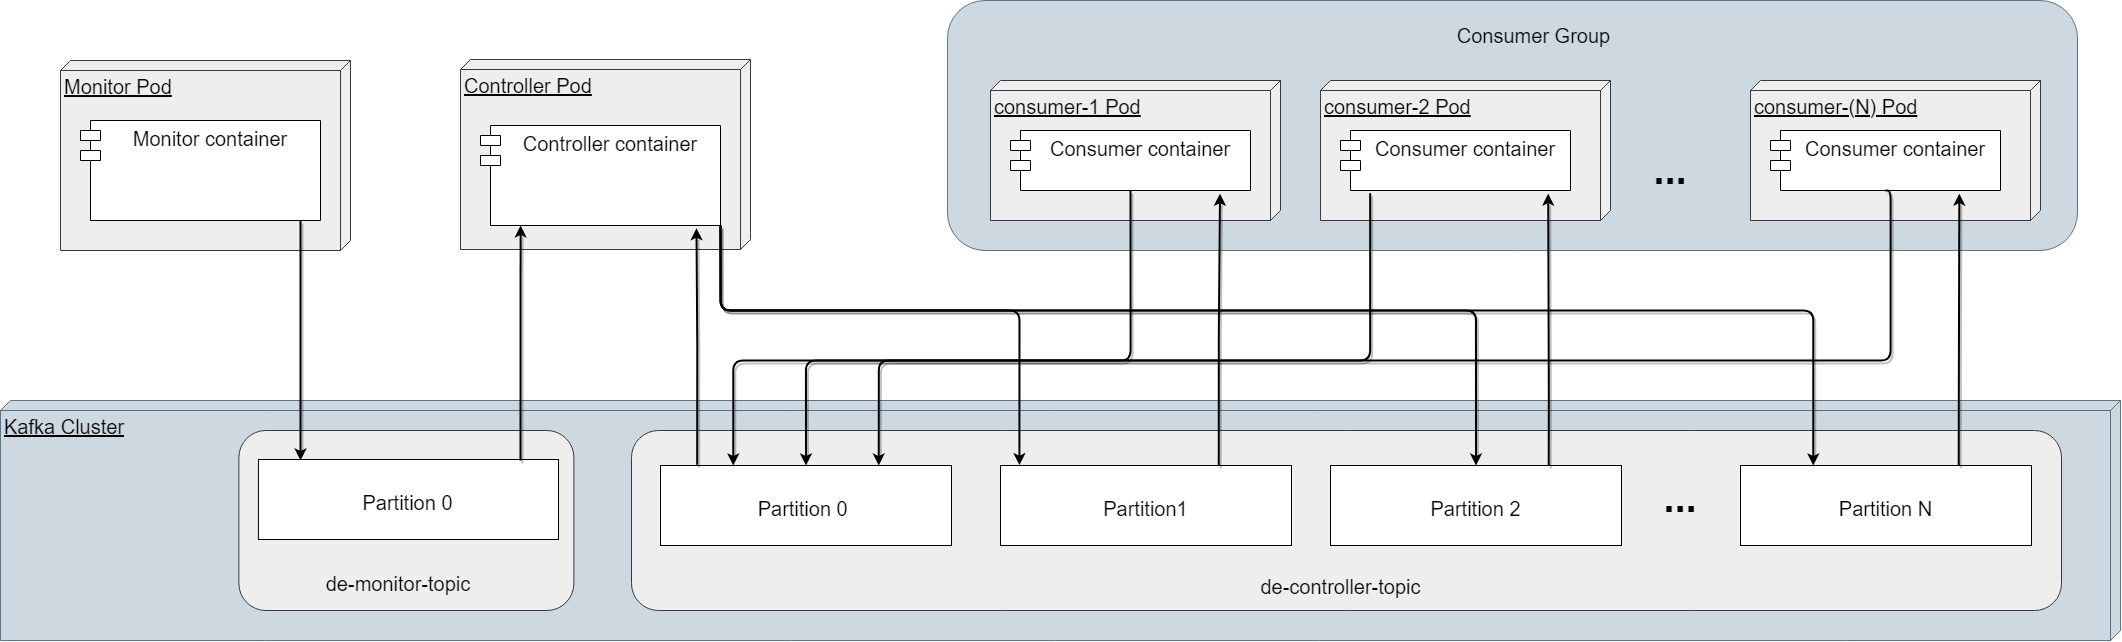

The diagram above was exported from draw.io. Its source (the exported page's mxGraphModel, read from the mxfile embedded in the PNG):
<mxGraphModel dx="2529" dy="1147" grid="1" gridSize="10" guides="1" tooltips="1" connect="1" arrows="1" fold="1" page="1" pageScale="1" pageWidth="827" pageHeight="1169" background="none" math="0" shadow="0">
  <root>
    <mxCell id="0" />
    <mxCell id="1" parent="0" />
    <mxCell id="PqiUo2cfF5xxatdAvyYp-17" value="Consumer Group" parent="0" />
    <mxCell id="PqiUo2cfF5xxatdAvyYp-18" value="" style="group" parent="PqiUo2cfF5xxatdAvyYp-17" vertex="1" connectable="0">
      <mxGeometry x="1120" y="160" width="1087" height="230" as="geometry" />
    </mxCell>
    <mxCell id="PqiUo2cfF5xxatdAvyYp-34" value="" style="rounded=1;whiteSpace=wrap;html=1;fontSize=40;fillColor=#bac8d3;strokeColor=#23445d;opacity=70;" parent="PqiUo2cfF5xxatdAvyYp-18" vertex="1">
      <mxGeometry x="-43" y="-80" width="1130" height="250" as="geometry" />
    </mxCell>
    <mxCell id="PqiUo2cfF5xxatdAvyYp-19" value="&lt;font style=&quot;font-size: 20px&quot;&gt;consumer-1 Pod&lt;/font&gt;" style="verticalAlign=top;align=left;spacingTop=8;spacingLeft=2;spacingRight=12;shape=cube;size=10;direction=south;fontStyle=4;html=1;fillColor=#eeeeee;strokeColor=#36393d;" parent="PqiUo2cfF5xxatdAvyYp-18" vertex="1">
      <mxGeometry width="290" height="140" as="geometry" />
    </mxCell>
    <mxCell id="PqiUo2cfF5xxatdAvyYp-20" value="Consumer container" style="shape=module;align=left;spacingLeft=20;align=center;verticalAlign=top;fontSize=20;" parent="PqiUo2cfF5xxatdAvyYp-18" vertex="1">
      <mxGeometry x="20" y="50" width="240" height="60" as="geometry" />
    </mxCell>
    <mxCell id="PqiUo2cfF5xxatdAvyYp-21" value="&lt;font style=&quot;font-size: 20px&quot;&gt;consumer-2 Pod&lt;/font&gt;" style="verticalAlign=top;align=left;spacingTop=8;spacingLeft=2;spacingRight=12;shape=cube;size=10;direction=south;fontStyle=4;html=1;fillColor=#eeeeee;strokeColor=#36393d;" parent="PqiUo2cfF5xxatdAvyYp-18" vertex="1">
      <mxGeometry x="330" width="290" height="140" as="geometry" />
    </mxCell>
    <mxCell id="PqiUo2cfF5xxatdAvyYp-22" value="Consumer container" style="shape=module;align=left;spacingLeft=20;align=center;verticalAlign=top;fontSize=20;" parent="PqiUo2cfF5xxatdAvyYp-18" vertex="1">
      <mxGeometry x="350" y="50" width="230" height="60" as="geometry" />
    </mxCell>
    <mxCell id="PqiUo2cfF5xxatdAvyYp-23" value="&lt;font style=&quot;font-size: 20px&quot;&gt;consumer-(N) Pod&lt;/font&gt;" style="verticalAlign=top;align=left;spacingTop=8;spacingLeft=2;spacingRight=12;shape=cube;size=10;direction=south;fontStyle=4;html=1;fillColor=#eeeeee;strokeColor=#36393d;" parent="PqiUo2cfF5xxatdAvyYp-18" vertex="1">
      <mxGeometry x="760" width="290" height="140" as="geometry" />
    </mxCell>
    <mxCell id="PqiUo2cfF5xxatdAvyYp-24" value="Consumer container" style="shape=module;align=left;spacingLeft=20;align=center;verticalAlign=top;fontSize=20;" parent="PqiUo2cfF5xxatdAvyYp-18" vertex="1">
      <mxGeometry x="780" y="50" width="230" height="60" as="geometry" />
    </mxCell>
    <mxCell id="PqiUo2cfF5xxatdAvyYp-25" value="..." style="text;align=center;fontStyle=1;verticalAlign=middle;spacingLeft=3;spacingRight=3;strokeColor=none;rotatable=0;points=[[0,0.5],[1,0.5]];portConstraint=eastwest;fontSize=40;" parent="PqiUo2cfF5xxatdAvyYp-18" vertex="1">
      <mxGeometry x="640" y="72" width="80" height="26" as="geometry" />
    </mxCell>
    <mxCell id="PqiUo2cfF5xxatdAvyYp-74" value="Consumer Group" style="text;html=1;strokeColor=none;fillColor=none;align=center;verticalAlign=middle;whiteSpace=wrap;rounded=0;fontSize=20;" parent="PqiUo2cfF5xxatdAvyYp-17" vertex="1">
      <mxGeometry x="1560.25" y="100" width="206.5" height="30" as="geometry" />
    </mxCell>
    <mxCell id="PqiUo2cfF5xxatdAvyYp-26" value="Controller / Orchestrator" parent="0" />
    <mxCell id="PqiUo2cfF5xxatdAvyYp-27" value="&lt;font style=&quot;font-size: 20px&quot;&gt;Controller Pod&lt;/font&gt;" style="verticalAlign=top;align=left;spacingTop=8;spacingLeft=2;spacingRight=12;shape=cube;size=10;direction=south;fontStyle=4;html=1;fillColor=#eeeeee;strokeColor=#36393d;" parent="PqiUo2cfF5xxatdAvyYp-26" vertex="1">
      <mxGeometry x="590" y="139" width="290" height="190" as="geometry" />
    </mxCell>
    <mxCell id="PqiUo2cfF5xxatdAvyYp-28" value="Controller container" style="shape=module;align=left;spacingLeft=20;align=center;verticalAlign=top;fontSize=20;" parent="PqiUo2cfF5xxatdAvyYp-26" vertex="1">
      <mxGeometry x="610" y="205" width="240" height="100" as="geometry" />
    </mxCell>
    <mxCell id="PqiUo2cfF5xxatdAvyYp-29" value="Monitor" parent="0" />
    <mxCell id="PqiUo2cfF5xxatdAvyYp-30" value="&lt;font style=&quot;font-size: 20px&quot;&gt;Monitor Pod&lt;/font&gt;" style="verticalAlign=top;align=left;spacingTop=8;spacingLeft=2;spacingRight=12;shape=cube;size=10;direction=south;fontStyle=4;html=1;fillColor=#eeeeee;strokeColor=#36393d;" parent="PqiUo2cfF5xxatdAvyYp-29" vertex="1">
      <mxGeometry x="190" y="140" width="290" height="190" as="geometry" />
    </mxCell>
    <mxCell id="PqiUo2cfF5xxatdAvyYp-31" value="Monitor container" style="shape=module;align=left;spacingLeft=20;align=center;verticalAlign=top;fontSize=20;" parent="PqiUo2cfF5xxatdAvyYp-29" vertex="1">
      <mxGeometry x="210" y="200" width="240" height="100" as="geometry" />
    </mxCell>
    <mxCell id="PqiUo2cfF5xxatdAvyYp-32" value="Kafka Cluster" parent="0" />
    <mxCell id="PqiUo2cfF5xxatdAvyYp-33" value="&lt;font style=&quot;font-size: 20px&quot;&gt;Kafka Cluster&lt;/font&gt;" style="verticalAlign=top;align=left;spacingTop=8;spacingLeft=2;spacingRight=12;shape=cube;size=10;direction=south;fontStyle=4;html=1;fillColor=#bac8d3;strokeColor=#23445d;opacity=70;" parent="PqiUo2cfF5xxatdAvyYp-32" vertex="1">
      <mxGeometry x="130" y="480" width="2120" height="240" as="geometry" />
    </mxCell>
    <mxCell id="PqiUo2cfF5xxatdAvyYp-38" value="" style="group" parent="PqiUo2cfF5xxatdAvyYp-32" vertex="1" connectable="0">
      <mxGeometry x="360" y="510" width="335" height="180" as="geometry" />
    </mxCell>
    <mxCell id="PqiUo2cfF5xxatdAvyYp-36" value="" style="rounded=1;whiteSpace=wrap;html=1;fontSize=40;fillColor=#eeeeee;strokeColor=#36393d;" parent="PqiUo2cfF5xxatdAvyYp-38" vertex="1">
      <mxGeometry x="8.375" width="335" height="180" as="geometry" />
    </mxCell>
    <mxCell id="PqiUo2cfF5xxatdAvyYp-37" value="&lt;font style=&quot;font-size: 20px&quot;&gt;de-monitor-topic&lt;/font&gt;" style="text;html=1;strokeColor=none;fillColor=none;align=center;verticalAlign=middle;whiteSpace=wrap;rounded=0;fontSize=40;" parent="PqiUo2cfF5xxatdAvyYp-38" vertex="1">
      <mxGeometry x="43.619791666666664" y="120.03846153846153" width="247.76041666666666" height="51.92307692307691" as="geometry" />
    </mxCell>
    <mxCell id="PqiUo2cfF5xxatdAvyYp-50" value="" style="group" parent="PqiUo2cfF5xxatdAvyYp-38" vertex="1" connectable="0">
      <mxGeometry x="27.916666666666664" y="29" width="300.10416666666663" height="80" as="geometry" />
    </mxCell>
    <mxCell id="PqiUo2cfF5xxatdAvyYp-43" value="" style="rounded=0;whiteSpace=wrap;html=1;fontSize=30;" parent="PqiUo2cfF5xxatdAvyYp-50" vertex="1">
      <mxGeometry width="300.10416666666663" height="80" as="geometry" />
    </mxCell>
    <mxCell id="PqiUo2cfF5xxatdAvyYp-44" value="&lt;font style=&quot;font-size: 20px&quot;&gt;Partition 0&lt;/font&gt;" style="text;html=1;strokeColor=none;fillColor=none;align=center;verticalAlign=middle;whiteSpace=wrap;rounded=0;fontSize=30;" parent="PqiUo2cfF5xxatdAvyYp-50" vertex="1">
      <mxGeometry x="77.34" y="25" width="145.42" height="30" as="geometry" />
    </mxCell>
    <mxCell id="PqiUo2cfF5xxatdAvyYp-39" value="" style="group" parent="PqiUo2cfF5xxatdAvyYp-32" vertex="1" connectable="0">
      <mxGeometry x="761" y="510" width="1430" height="180" as="geometry" />
    </mxCell>
    <mxCell id="PqiUo2cfF5xxatdAvyYp-40" value="" style="rounded=1;whiteSpace=wrap;html=1;fontSize=40;fillColor=#eeeeee;strokeColor=#36393d;" parent="PqiUo2cfF5xxatdAvyYp-39" vertex="1">
      <mxGeometry width="1430" height="180" as="geometry" />
    </mxCell>
    <mxCell id="PqiUo2cfF5xxatdAvyYp-41" value="&lt;font style=&quot;font-size: 20px&quot;&gt;de-controller-topic&lt;/font&gt;" style="text;html=1;strokeColor=none;fillColor=none;align=center;verticalAlign=middle;whiteSpace=wrap;rounded=0;fontSize=40;" parent="PqiUo2cfF5xxatdAvyYp-39" vertex="1">
      <mxGeometry x="591.89" y="126.00000000000001" width="235.23" height="46.73076923076924" as="geometry" />
    </mxCell>
    <mxCell id="PqiUo2cfF5xxatdAvyYp-58" value="" style="group" parent="PqiUo2cfF5xxatdAvyYp-39" vertex="1" connectable="0">
      <mxGeometry x="29" y="35" width="291" height="80" as="geometry" />
    </mxCell>
    <mxCell id="PqiUo2cfF5xxatdAvyYp-59" value="" style="rounded=0;whiteSpace=wrap;html=1;fontSize=30;" parent="PqiUo2cfF5xxatdAvyYp-58" vertex="1">
      <mxGeometry width="291.00000000000006" height="80" as="geometry" />
    </mxCell>
    <mxCell id="PqiUo2cfF5xxatdAvyYp-60" value="&lt;font style=&quot;font-size: 20px&quot;&gt;Partition 0&amp;nbsp;&lt;/font&gt;" style="text;html=1;strokeColor=none;fillColor=none;align=center;verticalAlign=middle;whiteSpace=wrap;rounded=0;fontSize=30;" parent="PqiUo2cfF5xxatdAvyYp-58" vertex="1">
      <mxGeometry x="73.02" y="25" width="144.95" height="30" as="geometry" />
    </mxCell>
    <mxCell id="PqiUo2cfF5xxatdAvyYp-61" value="" style="group" parent="PqiUo2cfF5xxatdAvyYp-39" vertex="1" connectable="0">
      <mxGeometry x="369" y="35" width="291" height="80" as="geometry" />
    </mxCell>
    <mxCell id="PqiUo2cfF5xxatdAvyYp-62" value="" style="rounded=0;whiteSpace=wrap;html=1;fontSize=30;" parent="PqiUo2cfF5xxatdAvyYp-61" vertex="1">
      <mxGeometry width="291.00000000000006" height="80" as="geometry" />
    </mxCell>
    <mxCell id="PqiUo2cfF5xxatdAvyYp-63" value="&lt;font style=&quot;font-size: 20px&quot;&gt;Partition1&lt;/font&gt;" style="text;html=1;strokeColor=none;fillColor=none;align=center;verticalAlign=middle;whiteSpace=wrap;rounded=0;fontSize=30;" parent="PqiUo2cfF5xxatdAvyYp-61" vertex="1">
      <mxGeometry x="125.19651162790699" y="25" width="40.6046511627907" height="30" as="geometry" />
    </mxCell>
    <mxCell id="PqiUo2cfF5xxatdAvyYp-67" value="" style="group" parent="PqiUo2cfF5xxatdAvyYp-39" vertex="1" connectable="0">
      <mxGeometry x="699" y="35" width="291" height="80" as="geometry" />
    </mxCell>
    <mxCell id="PqiUo2cfF5xxatdAvyYp-68" value="" style="rounded=0;whiteSpace=wrap;html=1;fontSize=30;" parent="PqiUo2cfF5xxatdAvyYp-67" vertex="1">
      <mxGeometry width="291.00000000000006" height="80" as="geometry" />
    </mxCell>
    <mxCell id="PqiUo2cfF5xxatdAvyYp-69" value="&lt;font style=&quot;font-size: 20px&quot;&gt;Partition 2&lt;/font&gt;" style="text;html=1;strokeColor=none;fillColor=none;align=center;verticalAlign=middle;whiteSpace=wrap;rounded=0;fontSize=30;" parent="PqiUo2cfF5xxatdAvyYp-67" vertex="1">
      <mxGeometry x="93.02" y="25" width="104.95" height="30" as="geometry" />
    </mxCell>
    <mxCell id="PqiUo2cfF5xxatdAvyYp-70" value="" style="group" parent="PqiUo2cfF5xxatdAvyYp-39" vertex="1" connectable="0">
      <mxGeometry x="1109" y="35" width="291" height="80" as="geometry" />
    </mxCell>
    <mxCell id="PqiUo2cfF5xxatdAvyYp-71" value="" style="rounded=0;whiteSpace=wrap;html=1;fontSize=30;" parent="PqiUo2cfF5xxatdAvyYp-70" vertex="1">
      <mxGeometry width="291.00000000000006" height="80" as="geometry" />
    </mxCell>
    <mxCell id="PqiUo2cfF5xxatdAvyYp-72" value="&lt;font style=&quot;font-size: 20px&quot;&gt;Partition N&lt;/font&gt;" style="text;html=1;strokeColor=none;fillColor=none;align=center;verticalAlign=middle;whiteSpace=wrap;rounded=0;fontSize=30;" parent="PqiUo2cfF5xxatdAvyYp-70" vertex="1">
      <mxGeometry x="88.02" y="25" width="114.95" height="30" as="geometry" />
    </mxCell>
    <mxCell id="PqiUo2cfF5xxatdAvyYp-73" value="..." style="text;align=center;fontStyle=1;verticalAlign=middle;spacingLeft=3;spacingRight=3;strokeColor=none;rotatable=0;points=[[0,0.5],[1,0.5]];portConstraint=eastwest;fontSize=40;" parent="PqiUo2cfF5xxatdAvyYp-39" vertex="1">
      <mxGeometry x="1009" y="50" width="80" height="26" as="geometry" />
    </mxCell>
    <mxCell id="PqiUo2cfF5xxatdAvyYp-46" style="edgeStyle=orthogonalEdgeStyle;rounded=0;orthogonalLoop=1;jettySize=auto;html=1;fontSize=30;strokeWidth=2;strokeColor=#000000;shadow=1;" parent="PqiUo2cfF5xxatdAvyYp-32" edge="1">
      <mxGeometry relative="1" as="geometry">
        <mxPoint x="430" y="300" as="sourcePoint" />
        <mxPoint x="430" y="540" as="targetPoint" />
        <Array as="points">
          <mxPoint x="430" y="300" />
        </Array>
      </mxGeometry>
    </mxCell>
    <mxCell id="PqiUo2cfF5xxatdAvyYp-48" style="edgeStyle=orthogonalEdgeStyle;rounded=0;orthogonalLoop=1;jettySize=auto;html=1;fontSize=30;strokeWidth=2;strokeColor=#000000;shadow=1;" parent="PqiUo2cfF5xxatdAvyYp-32" edge="1">
      <mxGeometry relative="1" as="geometry">
        <mxPoint x="650" y="540" as="sourcePoint" />
        <mxPoint x="650" y="305" as="targetPoint" />
        <Array as="points">
          <mxPoint x="650" y="305" />
        </Array>
      </mxGeometry>
    </mxCell>
    <mxCell id="PqiUo2cfF5xxatdAvyYp-78" style="edgeStyle=orthogonalEdgeStyle;rounded=1;orthogonalLoop=1;jettySize=auto;html=1;exitX=0.75;exitY=0;exitDx=0;exitDy=0;entryX=0.873;entryY=1.053;entryDx=0;entryDy=0;entryPerimeter=0;fontSize=20;strokeWidth=2;strokeColor=#000000;shadow=1;" parent="PqiUo2cfF5xxatdAvyYp-32" edge="1">
      <mxGeometry relative="1" as="geometry">
        <mxPoint x="1348.25" y="545" as="sourcePoint" />
        <mxPoint x="1349.52" y="273.18000000000006" as="targetPoint" />
        <Array as="points">
          <mxPoint x="1350" y="409" />
        </Array>
      </mxGeometry>
    </mxCell>
    <mxCell id="PqiUo2cfF5xxatdAvyYp-79" style="edgeStyle=orthogonalEdgeStyle;rounded=1;orthogonalLoop=1;jettySize=auto;html=1;exitX=0.75;exitY=0;exitDx=0;exitDy=0;entryX=0.903;entryY=1.053;entryDx=0;entryDy=0;entryPerimeter=0;fontSize=20;strokeWidth=2;strokeColor=#000000;shadow=1;" parent="PqiUo2cfF5xxatdAvyYp-32" edge="1">
      <mxGeometry relative="1" as="geometry">
        <mxPoint x="1678.25" y="545" as="sourcePoint" />
        <mxPoint x="1677.69" y="273.18000000000006" as="targetPoint" />
        <Array as="points">
          <mxPoint x="1678" y="470" />
          <mxPoint x="1678" y="470" />
        </Array>
      </mxGeometry>
    </mxCell>
    <mxCell id="PqiUo2cfF5xxatdAvyYp-80" style="edgeStyle=orthogonalEdgeStyle;rounded=1;orthogonalLoop=1;jettySize=auto;html=1;exitX=0.75;exitY=0;exitDx=0;exitDy=0;entryX=0.821;entryY=1.053;entryDx=0;entryDy=0;entryPerimeter=0;fontSize=20;strokeWidth=2;strokeColor=#000000;shadow=1;" parent="PqiUo2cfF5xxatdAvyYp-32" edge="1">
      <mxGeometry relative="1" as="geometry">
        <mxPoint x="2088.25" y="545" as="sourcePoint" />
        <mxPoint x="2088.83" y="273.18000000000006" as="targetPoint" />
        <Array as="points">
          <mxPoint x="2089" y="470" />
          <mxPoint x="2089" y="470" />
        </Array>
      </mxGeometry>
    </mxCell>
    <mxCell id="PqiUo2cfF5xxatdAvyYp-83" style="edgeStyle=orthogonalEdgeStyle;rounded=0;orthogonalLoop=1;jettySize=auto;html=1;exitX=0.126;exitY=-0.008;exitDx=0;exitDy=0;entryX=0.9;entryY=1.027;entryDx=0;entryDy=0;entryPerimeter=0;fontSize=20;exitPerimeter=0;strokeWidth=2;strokeColor=#000000;shadow=1;" parent="PqiUo2cfF5xxatdAvyYp-32" source="PqiUo2cfF5xxatdAvyYp-59" target="PqiUo2cfF5xxatdAvyYp-28" edge="1">
      <mxGeometry relative="1" as="geometry" />
    </mxCell>
    <mxCell id="PqiUo2cfF5xxatdAvyYp-84" style="edgeStyle=orthogonalEdgeStyle;rounded=1;orthogonalLoop=1;jettySize=auto;html=1;exitX=1;exitY=1;exitDx=0;exitDy=0;entryX=0.065;entryY=-0.004;entryDx=0;entryDy=0;entryPerimeter=0;fontSize=20;strokeWidth=2;strokeColor=#000000;" parent="PqiUo2cfF5xxatdAvyYp-32" source="PqiUo2cfF5xxatdAvyYp-28" target="PqiUo2cfF5xxatdAvyYp-62" edge="1">
      <mxGeometry relative="1" as="geometry">
        <Array as="points">
          <mxPoint x="850" y="390" />
          <mxPoint x="1149" y="390" />
        </Array>
      </mxGeometry>
    </mxCell>
    <mxCell id="PqiUo2cfF5xxatdAvyYp-87" style="edgeStyle=orthogonalEdgeStyle;rounded=1;orthogonalLoop=1;jettySize=auto;html=1;entryX=0.5;entryY=0;entryDx=0;entryDy=0;fontSize=20;strokeWidth=2;strokeColor=#000000;shadow=1;exitX=1;exitY=1;exitDx=0;exitDy=0;" parent="PqiUo2cfF5xxatdAvyYp-32" source="PqiUo2cfF5xxatdAvyYp-28" target="PqiUo2cfF5xxatdAvyYp-68" edge="1">
      <mxGeometry relative="1" as="geometry">
        <Array as="points">
          <mxPoint x="850" y="390" />
          <mxPoint x="1606" y="390" />
        </Array>
        <mxPoint x="850" y="300" as="sourcePoint" />
      </mxGeometry>
    </mxCell>
    <mxCell id="PqiUo2cfF5xxatdAvyYp-88" style="edgeStyle=orthogonalEdgeStyle;rounded=1;orthogonalLoop=1;jettySize=auto;html=1;exitX=1;exitY=1;exitDx=0;exitDy=0;entryX=0.25;entryY=0;entryDx=0;entryDy=0;fontSize=20;strokeWidth=2;strokeColor=#000000;shadow=1;" parent="PqiUo2cfF5xxatdAvyYp-32" source="PqiUo2cfF5xxatdAvyYp-28" target="PqiUo2cfF5xxatdAvyYp-71" edge="1">
      <mxGeometry relative="1" as="geometry">
        <Array as="points">
          <mxPoint x="850" y="390" />
          <mxPoint x="1943" y="390" />
        </Array>
      </mxGeometry>
    </mxCell>
    <mxCell id="PqiUo2cfF5xxatdAvyYp-89" style="edgeStyle=orthogonalEdgeStyle;rounded=1;orthogonalLoop=1;jettySize=auto;html=1;exitX=0.5;exitY=1;exitDx=0;exitDy=0;entryX=0.25;entryY=0;entryDx=0;entryDy=0;fontSize=20;strokeWidth=2;strokeColor=#000000;shadow=1;" parent="PqiUo2cfF5xxatdAvyYp-32" source="PqiUo2cfF5xxatdAvyYp-20" target="PqiUo2cfF5xxatdAvyYp-59" edge="1">
      <mxGeometry relative="1" as="geometry">
        <Array as="points">
          <mxPoint x="1260" y="440" />
          <mxPoint x="863" y="440" />
        </Array>
      </mxGeometry>
    </mxCell>
    <mxCell id="PqiUo2cfF5xxatdAvyYp-90" style="edgeStyle=orthogonalEdgeStyle;rounded=1;orthogonalLoop=1;jettySize=auto;html=1;exitX=0.129;exitY=1.044;exitDx=0;exitDy=0;entryX=0.5;entryY=0;entryDx=0;entryDy=0;fontSize=20;exitPerimeter=0;strokeWidth=2;strokeColor=#000000;shadow=1;" parent="PqiUo2cfF5xxatdAvyYp-32" source="PqiUo2cfF5xxatdAvyYp-22" target="PqiUo2cfF5xxatdAvyYp-59" edge="1">
      <mxGeometry relative="1" as="geometry">
        <Array as="points">
          <mxPoint x="1500" y="440" />
          <mxPoint x="936" y="440" />
        </Array>
      </mxGeometry>
    </mxCell>
    <mxCell id="PqiUo2cfF5xxatdAvyYp-91" style="edgeStyle=orthogonalEdgeStyle;rounded=1;orthogonalLoop=1;jettySize=auto;html=1;exitX=0.5;exitY=1;exitDx=0;exitDy=0;entryX=0.75;entryY=0;entryDx=0;entryDy=0;fontSize=20;strokeWidth=2;strokeColor=#000000;shadow=1;" parent="PqiUo2cfF5xxatdAvyYp-32" source="PqiUo2cfF5xxatdAvyYp-24" target="PqiUo2cfF5xxatdAvyYp-59" edge="1">
      <mxGeometry relative="1" as="geometry">
        <Array as="points">
          <mxPoint x="2020" y="270" />
          <mxPoint x="2020" y="440" />
          <mxPoint x="1008" y="440" />
        </Array>
      </mxGeometry>
    </mxCell>
  </root>
</mxGraphModel>